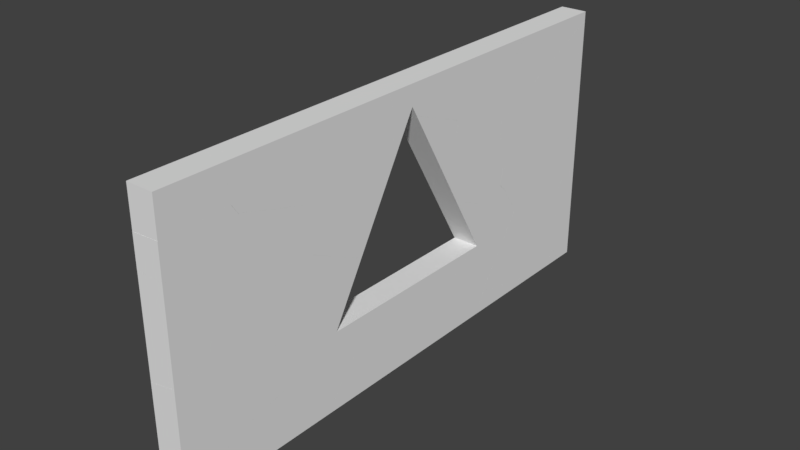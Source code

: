 # Source: TriangleWallFrameFructured_0_.blend  (saved by Blender 2.79.0; exported with 4.5.12 LTS)
import bpy
from mathutils import Matrix  # noqa: F401  (used for matrix-valued properties, if any)

bpy.ops.wm.read_factory_settings(use_empty=True)
scene = bpy.context.scene
scene.name = 'Scene'

# ---- collections
col_collection_1 = bpy.data.collections.new('Collection 1'); scene.collection.children.link(col_collection_1)

# ---- world
world_world = bpy.data.worlds.new('World'); scene.world = world_world
world_world.color = (0.05088, 0.05088, 0.05088)
world_world.use_sun_shadow = False
world_world.sun_shadow_jitter_overblur = 0.0
world_world.cycles.sampling_method = 'MANUAL'

# ---- meshes
me_cube_shard_064 = bpy.data.meshes.new('Cube_shard.064')
me_cube_shard_064.from_pydata([(0.1043, -0.1249, 0.03795), (0.07338, -0.1366, 0.05461), (-0.09565, -0.1741, 0.03296), (-0.09565, -0.1607, -0.1629), (0.1043, -0.1141, -0.1664), (0.1043, 0.05703, 0.1664), (-0.09565, 0.03554, -0.2075), (0.1043, 0.01965, -0.1968), (-0.09565, 0.03603, -0.2052), (0.09835, 0.1848, 0.2401), (0.1043, 0.1841, 0.2397), (-0.09565, 0.2069, 0.2529)], [], [(0, 1, 2, 3, 4), (1, 0, 5), (6, 7, 4, 3), (7, 6, 8, 9, 10), (9, 8, 11), (11, 2, 1, 5, 10, 9), (2, 11, 8, 6, 3), (10, 5, 0, 4, 7)])
_uv = me_cube_shard_064.uv_layers.new(name='UVMap')
_uv.uv.foreach_set('vector', [0.2101, 0.2375, 0.1777, 0.255, 0.001045, 0.2434, 0.001045, 0.01444, 0.2101, 7.185e-05, 0.594, 0.9688, 0.5572, 0.9688, 0.5572, 0.7623, 0.5543, 0.2056, 0.3502, 0.1873, 0.3502, 0.04741, 0.5543, 0.0002359, 0.001024, 0.6561, 0.2058, 0.6489, 0.2058, 0.6512, 0.00717, 1.116, 0.001024, 1.116, 0.00717, 1.116, 0.2058, 0.6512, 0.2058, 1.132, 0.0, 0.0, 0.0, 0.0, 0.0, 0.0, 0.0, 0.0, 0.0, 0.0, 0.0, 0.0, 0.0, 0.0, 0.0, 0.0, 0.0, 0.0, 0.0, 0.0, 0.0, 0.0, 0.0, 0.0, 0.0, 0.0, 0.0, 0.0, 0.0, 0.0, 0.0, 0.0])
me_cube_shard_064.use_remesh_preserve_volume = False
me_cube_shard_064.use_remesh_preserve_attributes = False
me_cube_shard_064.use_mirror_vertex_groups = False
me_cube_shard_064.update()
me_cube_shard_063 = bpy.data.meshes.new('Cube_shard.063')
me_cube_shard_063.from_pydata([(0.0901, 0.02123, -0.03774), (-0.03771, -0.04294, 0.05728), (-0.03771, -0.0589, 0.00852), (0.1101, 0.0338, -0.045), (-0.0002935, -0.006437, 0.05569), (-0.03771, -0.04193, 0.05799), (0.09882, 0.03481, -0.04558), (-0.03771, -0.002965, 0.05602), (-0.03771, -0.002808, 0.05676), (-0.03771, 0.04696, -0.0526)], [], [(0, 1, 2), (1, 0, 3, 4, 5), (6, 7, 8, 4, 3), (5, 4, 8), (7, 6, 9), (2, 9, 6, 3, 0), (9, 2, 1, 5, 8, 7)])
_uv = me_cube_shard_063.uv_layers.new(name='UVMap')
_uv.uv.foreach_set('vector', [0.643, 0.5777, 0.7949, 0.5139, 0.7949, 0.6136, 0.7949, 0.5139, 0.643, 0.5777, 0.6192, 0.572, 0.7505, 0.4844, 0.7949, 0.5126, 0.06602, 1.185, 0.2058, 1.297, 0.2058, 1.298, 0.1675, 1.296, 0.05443, 1.186, 0.2493, 0.6889, 0.2111, 0.6526, 0.2493, 0.6489, 0.2058, 1.297, 0.06602, 1.185, 0.2058, 1.181, 0.0, 0.0, 0.0, 0.0, 0.0, 0.0, 0.0, 0.0, 0.0, 0.0, 0.0, 0.0, 0.0, 0.0, 0.0, 0.0, 0.0, 0.0, 0.0, 0.0, 0.0, 0.0])
me_cube_shard_063.use_remesh_preserve_volume = False
me_cube_shard_063.use_remesh_preserve_attributes = False
me_cube_shard_063.use_mirror_vertex_groups = False
me_cube_shard_063.update()
me_cube_shard_029 = bpy.data.meshes.new('Cube_shard.029')
me_cube_shard_029.from_pydata([(0.1038, -0.1671, -0.2183), (-0.09616, -0.09364, -0.4025), (-0.09616, -0.07447, -0.4353), (0.1038, -0.04022, -0.4353), (0.1038, -0.3075, 0.1251), (-0.09616, -0.3191, 0.1491), (0.1038, -0.1392, 0.3686), (-0.09616, -0.2065, 0.3121), (0.1038, 0.08105, 0.5129), (-0.09616, 0.1521, 0.5469), (0.1038, 0.2305, -0.4353), (-0.09616, 0.3068, -0.4353)], [], [(0, 1, 2, 3), (4, 5, 1, 0), (5, 4, 6, 7), (8, 9, 7, 6), (9, 8, 10, 11), (10, 3, 2, 11), (3, 10, 8, 6, 4, 0), (11, 2, 1, 5, 7, 9)])
_uv = me_cube_shard_029.uv_layers.new(name='UVMap')
_uv.uv.foreach_set('vector', [0.1462, 0.1818, 0.0007274, 0.04066, 0.0007274, 0.01334, 0.1462, 0.0008958, 0.8552, 0.4489, 0.9991, 0.4298, 0.9991, 0.8586, 0.8552, 0.7159, 0.6707, 0.8952, 0.5259, 0.9047, 0.5259, 0.6916, 0.6707, 0.7526, 0.1448, 0.9689, 0.0007207, 1.025, 0.0007206, 0.7167, 0.1448, 0.7795, 0.5344, 1.408, 0.3805, 1.391, 0.3805, 0.7007, 0.5344, 0.6921, 0.0, 0.0, 0.0, 0.0, 0.0, 0.0, 0.0, 0.0, 0.0, 0.0, 0.0, 0.0, 0.0, 0.0, 0.0, 0.0, 0.0, 0.0, 0.0, 0.0, 0.0, 0.0, 0.0, 0.0, 0.0, 0.0, 0.0, 0.0, 0.0, 0.0, 0.0, 0.0])
me_cube_shard_029.use_remesh_preserve_volume = False
me_cube_shard_029.use_remesh_preserve_attributes = False
me_cube_shard_029.use_mirror_vertex_groups = False
me_cube_shard_029.update()
me_cube_shard_028 = bpy.data.meshes.new('Cube_shard.028')
me_cube_shard_028.from_pydata([(-0.1007, -0.2116, 0.01002), (0.09925, -0.2192, -0.01416), (0.09925, 0.1077, 0.4614), (-0.1007, 0.1077, 0.4777), (-0.1007, 0.1077, -0.4489), (0.09925, 0.1077, -0.4849)], [], [(0, 1, 2, 3), (1, 0, 4, 5), (5, 2, 1), (4, 3, 2, 5), (3, 4, 0)])
_uv = me_cube_shard_028.uv_layers.new(name='UVMap')
_uv.uv.foreach_set('vector', [0.1193, 0.3623, 0.0005933, 0.3762, 0.0005934, 0.03257, 0.1193, 0.02577, 0.5067, 0.499, 0.6259, 0.4913, 0.6259, 0.8101, 0.5067, 0.8246, 0.0, 0.0, 0.0, 0.0, 0.0, 0.0, 0.0, 0.0, 0.0, 0.0, 0.0, 0.0, 0.0, 0.0, 0.0, 0.0, 0.0, 0.0, 0.0, 0.0])
me_cube_shard_028.use_remesh_preserve_volume = False
me_cube_shard_028.use_remesh_preserve_attributes = False
me_cube_shard_028.use_mirror_vertex_groups = False
me_cube_shard_028.update()
me_cube_shard_027 = bpy.data.meshes.new('Cube_shard.027')
me_cube_shard_027.from_pydata([(0.09205, 0.1337, 0.06023), (-0.1079, 0.116, 0.07128), (-0.1079, 0.1126, 0.1247), (0.09205, 0.1321, 0.136), (0.09205, 0.05922, -0.1015), (-0.1079, 0.05659, -0.05778), (0.09205, -0.2313, -0.07381), (-0.1079, -0.1812, -0.04484)], [], [(0, 1, 2, 3), (1, 0, 4, 5), (5, 4, 6, 7), (2, 7, 6, 3), (7, 2, 1, 5), (3, 6, 4, 0)])
_uv = me_cube_shard_027.uv_layers.new(name='UVMap')
_uv.uv.foreach_set('vector', [0.6265, 0.4913, 0.7455, 0.4978, 0.7455, 0.5571, 0.6265, 0.5632, 0.4678, 0.6549, 0.4678, 0.7741, 0.3622, 0.7754, 0.3836, 0.656, 0.2406, 0.5196, 0.3615, 0.5093, 0.3615, 0.6705, 0.2406, 0.6503, 0.0, 0.0, 0.0, 0.0, 0.0, 0.0, 0.0, 0.0, 0.0, 0.0, 0.0, 0.0, 0.0, 0.0, 0.0, 0.0, 0.0, 0.0, 0.0, 0.0, 0.0, 0.0, 0.0, 0.0])
me_cube_shard_027.use_remesh_preserve_volume = False
me_cube_shard_027.use_remesh_preserve_attributes = False
me_cube_shard_027.use_mirror_vertex_groups = False
me_cube_shard_027.update()
me_cube_shard_026 = bpy.data.meshes.new('Cube_shard.026')
me_cube_shard_026.from_pydata([(-0.04971, -0.3697, 0.1235), (-0.09997, -0.1915, 0.1853), (-0.09997, -0.3257, 0.1366), (-0.05056, -0.3697, 0.1235), (0.1, -0.3638, 0.1341), (-0.09997, -0.1888, 0.1863), (-0.02433, -0.3697, 0.125), (0.1, -0.3647, 0.1338), (-0.09997, -0.3251, 0.1361), (0.09662, -0.3697, -0.024), (0.1, 0.147, 0.2111), (-0.09997, 0.1354, 0.2352), (-0.09997, -0.1177, 0.197), (0.1, -0.1305, 0.1693), (0.1, -0.3697, 0.132), (-0.09997, -0.3245, 0.1356), (0.1, -0.2513, -0.1254), (0.1, -0.2623, -0.1164), (0.1, -0.3697, -0.02742), (0.1, 0.2873, -0.1322), (-0.09997, 0.3608, -0.3165), (-0.09997, 0.2198, -0.3153), (0.1, -0.2486, -0.1277), (-0.09997, -0.1954, 0.02864)], [], [(0, 1, 2, 3), (4, 5, 1, 0, 6, 7), (8, 9, 3, 2), (10, 11, 12, 5, 4, 13), (7, 6, 14), (15, 16, 17, 18, 9, 8), (11, 10, 19, 20), (21, 22, 16, 15, 23), (22, 21, 20, 19), (18, 14, 6, 0, 3, 9), (17, 13, 4, 7, 14, 18), (13, 17, 16, 22, 19, 10), (12, 23, 15, 8, 2, 1, 5), (23, 12, 11, 20, 21)])
_uv = me_cube_shard_026.uv_layers.new(name='UVMap')
_uv.uv.foreach_set('vector', [0.0004781, 0.08904, 0.08564, 0.2214, 0.0004406, 0.1439, 9.813e-06, 0.08953, 0.08734, 0.004556, 0.08734, 0.223, 0.08564, 0.2214, 0.0004781, 0.08904, 0.01457, 0.07414, 0.08676, 0.004027, 0.5027, 0.02168, 0.3024, 0.07635, 0.4523, 0.0004674, 0.5027, 0.02098, 0.6256, 0.9496, 0.463, 0.9432, 0.463, 0.7367, 0.463, 0.6788, 0.6256, 0.5329, 0.6256, 0.7232, 0.08676, 0.004027, 0.01457, 0.07414, 0.08361, 0.001165, 0.5027, 0.0223, 0.2989, 0.202, 0.2989, 0.1906, 0.2989, 0.07811, 0.3024, 0.07635, 0.5027, 0.02168, 0.941, 0.9765, 0.7796, 0.955, 0.7796, 0.6558, 0.941, 0.4958, 0.5027, 0.5923, 0.2989, 0.2049, 0.2989, 0.202, 0.5027, 0.0223, 0.5027, 0.1575, 0.9989, 0.4931, 0.7799, 0.1141, 0.7799, 0.0003027, 0.9989, 0.06084, 0.0, 0.0, 0.0, 0.0, 0.0, 0.0, 0.0, 0.0, 0.0, 0.0, 0.0, 0.0, 0.0, 0.0, 0.0, 0.0, 0.0, 0.0, 0.0, 0.0, 0.0, 0.0, 0.0, 0.0, 0.0, 0.0, 0.0, 0.0, 0.0, 0.0, 0.0, 0.0, 0.0, 0.0, 0.0, 0.0, 0.0, 0.0, 0.0, 0.0, 0.0, 0.0, 0.0, 0.0, 0.0, 0.0, 0.0, 0.0, 0.0, 0.0, 0.0, 0.0, 0.0, 0.0, 0.0, 0.0, 0.0, 0.0, 0.0, 0.0])
me_cube_shard_026.use_remesh_preserve_volume = False
me_cube_shard_026.use_remesh_preserve_attributes = False
me_cube_shard_026.use_mirror_vertex_groups = False
me_cube_shard_026.update()
me_cube_shard_025 = bpy.data.meshes.new('Cube_shard.025')
me_cube_shard_025.from_pydata([(0.09725, -0.1936, -0.374), (-0.1027, -0.1674, -0.3573), (-0.1027, 0.1332, -0.3068), (0.09725, 0.1324, -0.3193), (0.09725, -0.1883, 0.3634), (-0.1027, -0.1624, 0.3467), (-0.1027, 0.2562, 0.13), (0.09725, 0.2681, 0.1628), (0.09725, -0.06762, 0.3994), (-0.1027, -0.08432, 0.37)], [], [(0, 1, 2, 3), (4, 5, 1, 0), (6, 7, 3, 2), (8, 9, 5, 4), (9, 8, 7, 6), (0, 3, 7, 8, 4), (5, 9, 6, 2, 1)])
_uv = me_cube_shard_025.uv_layers.new(name='UVMap')
_uv.uv.foreach_set('vector', [0.1639, 0.2714, 0.0008154, 0.2481, 0.0008154, 1.176e-05, 0.1639, 0.002364, 0.5377, 1.192, 0.3736, 1.179, 0.3736, 0.606, 0.5377, 0.5923, 0.3736, 0.02843, 0.5363, 0.0001415, 0.5363, 0.4077, 0.3736, 0.3978, 0.0008194, 0.6304, 0.1647, 0.6503, 0.1647, 0.7166, 0.0008194, 0.7329, 0.538, 0.5949, 0.703, 0.5922, 0.703, 0.9265, 0.538, 0.9339, 0.0, 0.0, 0.0, 0.0, 0.0, 0.0, 0.0, 0.0, 0.0, 0.0, 0.0, 0.0, 0.0, 0.0, 0.0, 0.0, 0.0, 0.0, 0.0, 0.0])
me_cube_shard_025.use_remesh_preserve_volume = False
me_cube_shard_025.use_remesh_preserve_attributes = False
me_cube_shard_025.use_mirror_vertex_groups = False
me_cube_shard_025.update()
me_cube_shard_024 = bpy.data.meshes.new('Cube_shard.024')
me_cube_shard_024.from_pydata([(-0.1007, -0.09747, -0.273), (0.09885, -0.231, -0.2428), (-0.1007, -0.231, -0.2167), (0.08787, -0.06607, -0.3109), (0.09934, -0.2187, -0.2481), (0.09934, -0.231, -0.2429), (-0.1007, -0.09664, -0.2734), (-0.1007, 0.3447, -0.1395), (-0.09278, 0.3447, -0.1418), (0.09934, -0.07495, -0.3087), (0.09934, 0.3447, -0.1977), (0.09934, 0.341, -0.1993), (0.09934, -0.05794, -0.3107), (0.09934, 0.0178, 0.3325), (-0.1007, 0.02542, 0.3567), (-0.1007, -0.231, 0.2761), (0.09934, -0.231, 0.2543), (0.09934, 0.3447, -0.1383), (-0.1007, 0.3447, -0.1023)], [], [(0, 1, 2), (3, 4, 5, 1, 0, 6), (3, 6, 7, 8), (4, 3, 9), (3, 8, 10, 11), (9, 3, 12), (12, 3, 11), (13, 14, 15, 16), (14, 13, 17, 18), (15, 2, 1, 5, 16), (2, 15, 14, 18, 7, 6, 0), (10, 17, 13, 16, 5, 4, 9, 12, 11), (7, 18, 17, 10, 8)])
_uv = me_cube_shard_024.uv_layers.new(name='UVMap')
_uv.uv.foreach_set('vector', [0.02697, 0.1616, 0.1417, 0.007924, 0.1417, 0.1674, 0.0, 0.009551, 0.1311, 0.006996, 0.1417, 0.007529, 0.1417, 0.007924, 0.02697, 0.1616, 0.02626, 0.1616, 0.1703, 0.5265, 0.3242, 0.5153, 0.3242, 0.9258, 0.3177, 0.9252, 0.1311, 0.006996, 0.0, 0.009551, 0.007629, 0.0007659, 0.1703, 0.5265, 0.3177, 0.9252, 0.1609, 0.91, 0.1609, 0.9071, 0.3221, 0.6868, 0.3332, 0.6835, 0.3332, 0.6946, 0.1609, 0.5326, 0.1703, 0.5265, 0.1609, 0.9071, 0.788, 0.7194, 0.6286, 0.7309, 0.6286, 0.5179, 0.788, 0.5127, 0.1603, 1.003, 0.0007974, 0.993, 0.0007974, 0.5576, 0.1603, 0.5769, 0.0, 0.0, 0.0, 0.0, 0.0, 0.0, 0.0, 0.0, 0.0, 0.0, 0.0, 0.0, 0.0, 0.0, 0.0, 0.0, 0.0, 0.0, 0.0, 0.0, 0.0, 0.0, 0.0, 0.0, 0.0, 0.0, 0.0, 0.0, 0.0, 0.0, 0.0, 0.0, 0.0, 0.0, 0.0, 0.0, 0.0, 0.0, 0.0, 0.0, 0.0, 0.0, 0.0, 0.0, 0.0, 0.0, 0.0, 0.0, 0.0, 0.0, 0.0, 0.0])
me_cube_shard_024.use_remesh_preserve_volume = False
me_cube_shard_024.use_remesh_preserve_attributes = False
me_cube_shard_024.use_mirror_vertex_groups = False
me_cube_shard_024.update()
me_cube_shard_023 = bpy.data.meshes.new('Cube_shard.023')
me_cube_shard_023.from_pydata([(-0.1042, -0.07654, -0.5254), (0.09583, -0.0474, -0.5234), (0.09583, -0.1401, -0.5115), (-0.1042, -0.1401, -0.5172), (-0.1042, 0.1909, -0.275), (0.09583, 0.2785, -0.2184), (-0.1042, 0.0003229, 0.5066), (0.09583, 0.1423, 0.3399), (0.09583, 0.2704, -0.1854), (-0.1042, 0.05533, 0.281), (-0.1042, -0.09173, 0.5999), (-0.1042, -0.1401, 0.649), (0.09583, -0.1401, 0.6263), (0.09583, -0.0721, 0.5573)], [], [(0, 1, 2, 3), (1, 0, 4, 5), (6, 7, 8, 5, 4, 9), (7, 6, 10, 11, 12, 13), (11, 3, 2, 12), (3, 11, 10, 9, 4, 0), (8, 13, 12, 2, 1, 5), (9, 10, 6), (13, 8, 7)])
_uv = me_cube_shard_023.uv_layers.new(name='UVMap')
_uv.uv.foreach_set('vector', [0.000736, 0.02119, 0.1479, 0.0001054, 0.1479, 0.06889, 0.000736, 0.06835, 0.7024, 0.01673, 0.8502, 8.322e-05, 0.8502, 0.2696, 0.7024, 0.3451, 1.016, 1.185, 0.8517, 1.041, 0.8517, 0.6431, 0.8517, 0.6181, 1.016, 0.5929, 1.016, 1.014, 0.1484, 1.155, 0.0007381, 0.9948, 0.0007381, 0.8983, 0.0007381, 0.8476, 0.1484, 0.8595, 0.1484, 0.9308, 0.0, 0.0, 0.0, 0.0, 0.0, 0.0, 0.0, 0.0, 0.0, 0.0, 0.0, 0.0, 0.0, 0.0, 0.0, 0.0, 0.0, 0.0, 0.0, 0.0, 0.0, 0.0, 0.0, 0.0, 0.0, 0.0, 0.0, 0.0, 0.0, 0.0, 0.0, 0.0, 0.0, 0.0, 0.0, 0.0, 0.0, 0.0, 0.0, 0.0, 0.0, 0.0, 0.0, 0.0])
me_cube_shard_023.use_remesh_preserve_volume = False
me_cube_shard_023.use_remesh_preserve_attributes = False
me_cube_shard_023.use_mirror_vertex_groups = False
me_cube_shard_023.update()
me_cube_shard_022 = bpy.data.meshes.new('Cube_shard.022')
me_cube_shard_022.from_pydata([(0.1017, -0.1195, -0.248), (-0.09832, -0.1292, -0.2794), (-0.09832, 0.07846, -0.2561), (-0.09832, 0.1357, -0.2497), (0.1017, 0.1357, -0.2194), (0.1017, 0.08197, -0.2254), (0.1017, -0.1358, 0.2445), (-0.09832, -0.1466, 0.2445), (0.1017, 0.1357, 0.2445), (-0.09832, 0.1357, 0.2445)], [], [(0, 1, 2, 3, 4, 5), (1, 0, 6, 7), (6, 8, 9, 7), (5, 8, 6, 0), (3, 9, 8, 4), (7, 9, 2, 1), (4, 8, 5), (2, 9, 3)])
_uv = me_cube_shard_022.uv_layers.new(name='UVMap')
_uv.uv.foreach_set('vector', [0.2118, 0.2686, 0.001054, 0.2823, 0.001054, 0.06455, 0.001053, 0.00458, 0.2118, 0.001066, 0.2118, 0.05736, 0.5799, 0.0001616, 0.7885, 0.03248, 0.7885, 0.5459, 0.5799, 0.5463, 0.0, 0.0, 0.0, 0.0, 0.0, 0.0, 0.0, 0.0, 0.0, 0.0, 0.0, 0.0, 0.0, 0.0, 0.0, 0.0, 0.0, 0.0, 0.0, 0.0, 0.0, 0.0, 0.0, 0.0, 0.0, 0.0, 0.0, 0.0, 0.0, 0.0, 0.0, 0.0, 0.0, 0.0, 0.0, 0.0, 0.0, 0.0, 0.0, 0.0, 0.0, 0.0, 0.0, 0.0])
me_cube_shard_022.use_remesh_preserve_volume = False
me_cube_shard_022.use_remesh_preserve_attributes = False
me_cube_shard_022.use_mirror_vertex_groups = False
me_cube_shard_022.update()
me_cube_shard_021 = bpy.data.meshes.new('Cube_shard.021')
me_cube_shard_021.from_pydata([(-0.1011, 0.04486, -0.4228), (0.09891, 0.03724, -0.447), (0.09891, -0.2115, -0.5252), (-0.1011, -0.2115, -0.5034), (-0.1011, 0.3641, 0.04485), (0.09891, 0.3641, 0.02858), (-0.1011, -0.148, 0.5186), (0.09891, -0.1188, 0.5205), (0.09891, 0.3641, 0.1079), (-0.1011, 0.3641, 0.07837), (-0.1011, -0.2115, 0.5267), (0.09891, -0.2115, 0.5324)], [], [(0, 1, 2, 3), (1, 0, 4, 5), (6, 7, 8, 9), (7, 6, 10, 11), (10, 3, 2, 11), (3, 10, 6, 9, 4, 0), (5, 8, 7, 11, 2, 1), (4, 9, 8, 5)])
_uv = me_cube_shard_021.uv_layers.new(name='UVMap')
_uv.uv.foreach_set('vector', [0.0005968, 4.31e-05, 0.1199, 0.008662, 0.1199, 0.1634, 0.0005968, 0.1596, 0.7602, 6.996e-05, 0.879, 0.01406, 0.879, 0.3511, 0.7602, 0.3442, 0.5057, 1.058, 0.3864, 1.046, 0.3864, 0.6387, 0.5057, 0.6283, 0.1194, 0.6842, 0.0005938, 0.6672, 0.0005938, 0.6292, 0.1194, 0.6287, 0.0, 0.0, 0.0, 0.0, 0.0, 0.0, 0.0, 0.0, 0.0, 0.0, 0.0, 0.0, 0.0, 0.0, 0.0, 0.0, 0.0, 0.0, 0.0, 0.0, 0.0, 0.0, 0.0, 0.0, 0.0, 0.0, 0.0, 0.0, 0.0, 0.0, 0.0, 0.0, 0.0, 0.0, 0.0, 0.0, 0.0, 0.0, 0.0, 0.0])
me_cube_shard_021.use_remesh_preserve_volume = False
me_cube_shard_021.use_remesh_preserve_attributes = False
me_cube_shard_021.use_mirror_vertex_groups = False
me_cube_shard_021.update()
me_cube_shard_020 = bpy.data.meshes.new('Cube_shard.020')
me_cube_shard_020.from_pydata([(0.1046, -0.2121, 0.01834), (-0.09541, -0.2533, -0.02267), (-0.09541, 0.04922, -0.3319), (-0.09541, 0.1385, -0.4232), (0.1046, 0.1385, -0.34), (0.1046, 0.03846, -0.2377), (0.1046, -0.1052, 0.2207), (-0.09541, -0.1138, 0.2415), (0.1046, -0.01587, 0.2378), (0.1046, 0.1385, 0.2672), (-0.09541, 0.1385, 0.2896), (-0.09541, -0.01837, 0.2597)], [], [(0, 1, 2, 3, 4, 5), (6, 7, 1, 0), (7, 6, 8, 9, 10, 11), (9, 4, 3, 10), (8, 5, 4, 9), (10, 3, 2, 11), (5, 8, 6, 0), (11, 2, 1, 7)])
_uv = me_cube_shard_020.uv_layers.new(name='UVMap')
_uv.uv.foreach_set('vector', [0.1809, 0.4863, 0.0009003, 0.4859, 0.0009003, 0.1119, 0.0009003, 0.001493, 0.1809, 0.05288, 0.1809, 0.1766, 0.8179, 0.2461, 0.6444, 0.2585, 0.6444, 0.00024, 0.8179, 0.04824, 0.0008697, 0.6177, 0.1748, 0.6217, 0.1748, 0.7003, 0.1748, 0.8361, 0.0008697, 0.8398, 0.0008697, 0.7017, 0.0, 0.0, 0.0, 0.0, 0.0, 0.0, 0.0, 0.0, 0.0, 0.0, 0.0, 0.0, 0.0, 0.0, 0.0, 0.0, 0.0, 0.0, 0.0, 0.0, 0.0, 0.0, 0.0, 0.0, 0.0, 0.0, 0.0, 0.0, 0.0, 0.0, 0.0, 0.0, 0.0, 0.0, 0.0, 0.0, 0.0, 0.0, 0.0, 0.0])
me_cube_shard_020.use_remesh_preserve_volume = False
me_cube_shard_020.use_remesh_preserve_attributes = False
me_cube_shard_020.use_mirror_vertex_groups = False
me_cube_shard_020.update()
me_cube_shard_019 = bpy.data.meshes.new('Cube_shard.019')
me_cube_shard_019.from_pydata([(0.09906, -0.09859, -0.3968), (-0.1009, -0.1072, -0.376), (-0.1009, -0.01179, -0.3578), (-0.1009, 0.1451, -0.3279), (0.09906, 0.1451, -0.3503), (0.09906, -0.009293, -0.3797), (0.09906, -0.2443, -0.2102), (-0.1009, -0.2284, -0.2209), (0.09906, -0.07985, 0.2264), (0.09306, -0.07917, 0.2268), (-0.1009, -0.2279, -0.2186), (-0.1009, -0.05705, 0.2395), (0.03559, -0.05806, 0.2988), (-0.1009, -0.09583, 0.4004), (-0.1009, -0.04591, 0.2918), (0.04691, -0.05907, 0.2994), (-0.06352, -0.0993, 0.4), (-0.1009, -0.09567, 0.4011), (0.09906, -0.0534, 0.4176), (0.09906, -0.04935, 0.2937), (0.09906, -0.06982, 0.3877), (0.09906, -0.05333, 0.4176), (-0.1009, -0.09537, 0.4012), (0.09906, -0.05213, 0.4181), (-0.1009, 0.1451, 0.4879), (-0.1009, 0.1451, 0.4879), (-0.1009, -0.06711, 0.4114), (0.09906, 0.1451, 0.4892), (0.09906, -0.006246, 0.2689), (-0.1009, -0.006246, 0.2689)], [], [(0, 1, 2, 3, 4, 5), (6, 7, 1, 0), (7, 6, 8, 9, 10), (10, 9, 11), (12, 13, 14), (15, 16, 17, 13, 12), (18, 16, 15, 19, 20), (21, 22, 17, 16, 18), (23, 24, 25, 26, 22, 21), (24, 23, 27), (27, 4, 3, 25, 24), (20, 28, 5, 4, 27, 23, 21, 18), (25, 3, 2, 29, 26), (19, 28, 20), (5, 28, 8, 6, 0), (11, 29, 2, 1, 7, 10), (26, 29, 14, 13, 17, 22), (14, 29, 28, 19, 15, 12), (28, 29, 11, 9, 8)])
_uv = me_cube_shard_019.uv_layers.new(name='UVMap')
_uv.uv.foreach_set('vector', [0.1729, 0.2166, 0.0008601, 0.2205, 0.0008602, 0.1375, 0.0008601, 0.0008884, 0.1729, 0.004474, 0.1729, 0.1389, 0.8258, 0.2025, 0.6548, 0.1869, 0.6548, 0.0186, 0.8258, 9.254e-05, 0.9991, 0.5437, 0.8275, 0.5377, 0.8275, 0.1527, 0.8326, 0.1523, 0.9991, 0.5418, 0.9991, 0.5418, 0.8326, 0.1523, 0.9991, 0.139, 0.882, 0.09409, 0.9991, 0.0006842, 0.9991, 0.09745, 0.8722, 0.09381, 0.967, 0.001586, 0.9991, 4.129e-05, 0.9991, 0.0006842, 0.882, 0.09409, 0.1416, 0.9243, 0.0, 0.8922, 0.0962, 0.8015, 0.1416, 0.8013, 0.1416, 0.8951, 0.6794, 0.7809, 0.5084, 0.7423, 0.5084, 0.742, 0.5404, 0.7388, 0.6794, 0.7808, 0.6794, 0.782, 0.5084, 0.9609, 0.5084, 0.9609, 0.5084, 0.768, 0.5084, 0.7423, 0.6794, 0.7809, 0.5084, 0.9609, 0.6794, 0.782, 0.6794, 0.9612, 0.0, 0.0, 0.0, 0.0, 0.0, 0.0, 0.0, 0.0, 0.0, 0.0, 0.0, 0.0, 0.0, 0.0, 0.0, 0.0, 0.0, 0.0, 0.0, 0.0, 0.0, 0.0, 0.0, 0.0, 0.0, 0.0, 0.0, 0.0, 0.0, 0.0, 0.0, 0.0, 0.0, 0.0, 0.0, 0.0, 0.0, 0.0, 0.0, 0.0, 0.0, 0.0, 0.0, 0.0, 0.0, 0.0, 0.0, 0.0, 0.0, 0.0, 0.0, 0.0, 0.0, 0.0, 0.0, 0.0, 0.0, 0.0, 0.0, 0.0, 0.0, 0.0, 0.0, 0.0, 0.0, 0.0, 0.0, 0.0, 0.0, 0.0, 0.0, 0.0, 0.0, 0.0, 0.0, 0.0, 0.0, 0.0, 0.0, 0.0, 0.0, 0.0, 0.0, 0.0, 0.0, 0.0, 0.0, 0.0, 0.0, 0.0, 0.0, 0.0, 0.0, 0.0, 0.0, 0.0, 0.0, 0.0])
me_cube_shard_019.use_remesh_preserve_volume = False
me_cube_shard_019.use_remesh_preserve_attributes = False
me_cube_shard_019.use_mirror_vertex_groups = False
me_cube_shard_019.update()
me_cube_shard_018 = bpy.data.meshes.new('Cube_shard.018')
me_cube_shard_018.from_pydata([(-0.03528, -0.086, -0.4163), (-0.08553, 0.0922, -0.3545), (-0.08553, 0.09487, -0.3536), (0.1145, -0.08012, -0.4058), (0.1145, -0.08104, -0.4061), (-0.009895, -0.086, -0.4149), (-0.03612, -0.086, -0.4164), (-0.08553, -0.04208, -0.4033), (-0.08553, 0.1937, 0.09403), (0.103, 0.0789, 0.2717), (0.1145, 0.07002, 0.2739), (0.1145, -0.086, -0.4079), (-0.08553, -0.086, -0.4163), (-0.08553, 0.04834, 0.3092), (0.1145, -0.07369, 0.3346), (-0.08553, 0.04751, 0.3096), (0.114, -0.086, 0.3398), (0.1145, -0.086, 0.3397), (-0.08553, -0.086, 0.3659)], [], [(0, 1, 2, 3, 4, 5), (6, 7, 1, 0), (3, 2, 8, 9, 10), (5, 4, 11), (7, 6, 12), (13, 9, 8), (10, 9, 14), (15, 16, 17, 14, 9, 13), (16, 15, 18), (18, 12, 6, 0, 5, 11, 17, 16), (12, 18, 15, 13, 8, 2, 1, 7), (17, 11, 4, 3, 10, 14)])
_uv = me_cube_shard_018.uv_layers.new(name='UVMap')
_uv.uv.foreach_set('vector', [0.0005891, 0.1664, 0.1055, 0.003246, 0.1076, 0.001346, 0.1076, 0.2705, 0.1069, 0.2711, 0.01795, 0.1847, 1.209e-05, 0.1658, 0.0005429, 0.0988, 0.1055, 0.003246, 0.0005891, 0.1664, 0.9927, 0.6917, 0.7384, 0.6036, 0.7384, 0.1481, 0.9781, 0.0002986, 0.9927, 2.395e-05, 0.01795, 0.1847, 0.1069, 0.2711, 0.103, 0.2746, 0.3144, 0.001355, 0.3144, 0.06833, 0.281, 0.03232, 0.531, 0.6932, 0.531, 0.8866, 0.2809, 0.7571, 0.7467, 0.9535, 0.7371, 0.9425, 0.9015, 0.9457, 0.7709, 0.7518, 0.9147, 0.9445, 0.9147, 0.945, 0.9015, 0.9457, 0.7371, 0.9425, 0.7701, 0.7519, 0.9147, 0.9445, 0.7709, 0.7518, 0.9147, 0.7446, 0.0, 0.0, 0.0, 0.0, 0.0, 0.0, 0.0, 0.0, 0.0, 0.0, 0.0, 0.0, 0.0, 0.0, 0.0, 0.0, 0.0, 0.0, 0.0, 0.0, 0.0, 0.0, 0.0, 0.0, 0.0, 0.0, 0.0, 0.0, 0.0, 0.0, 0.0, 0.0, 0.0, 0.0, 0.0, 0.0, 0.0, 0.0, 0.0, 0.0, 0.0, 0.0, 0.0, 0.0])
me_cube_shard_018.use_remesh_preserve_volume = False
me_cube_shard_018.use_remesh_preserve_attributes = False
me_cube_shard_018.use_mirror_vertex_groups = False
me_cube_shard_018.update()
me_cube_shard_017 = bpy.data.meshes.new('Cube_shard.017')
me_cube_shard_017.from_pydata([(0.1008, -0.3459, -0.2519), (-0.0992, -0.3323, -0.2792), (-0.0992, -0.2612, -0.301), (0.1008, -0.2481, -0.2819), (0.1008, -0.403, -0.002426), (-0.0992, -0.4057, 0.04134), (-0.0992, 0.149, -0.2373), (0.1008, 0.1277, -0.2235), (0.1008, -0.3285, 0.1594), (-0.0992, -0.3462, 0.1704), (-0.0992, 0.2976, -0.1726), (0.1008, 0.3388, -0.1316), (0.1008, 0.1662, 0.2877), (-0.0992, 0.1196, 0.2913), (-0.0992, 0.4371, 0.09151), (0.1008, 0.4457, 0.07078), (0.1008, 0.3, 0.2573), (-0.0992, 0.3159, 0.2467)], [], [(0, 1, 2, 3), (1, 0, 4, 5), (6, 7, 3, 2), (8, 9, 5, 4), (7, 6, 10, 11), (9, 8, 12, 13), (11, 10, 14, 15), (16, 17, 13, 12), (17, 16, 15, 14), (0, 3, 7, 11, 15, 16, 12, 8, 4), (6, 2, 1, 5, 9, 13, 17, 14, 10)])
_uv = me_cube_shard_017.uv_layers.new(name='UVMap')
_uv.uv.foreach_set('vector', [0.1535, 0.07767, 0.0007636, 0.0617, 0.0007636, 0.005244, 0.1535, 2.609e-05, 0.4602, 0.8957, 0.3084, 0.8732, 0.3084, 0.6789, 0.4602, 0.6461, 0.0007617, 0.3962, 0.1531, 0.4106, 0.1531, 0.6993, 0.0007617, 0.7113, 0.7672, 0.6456, 0.7672, 0.7982, 0.6594, 0.7968, 0.6321, 0.6439, 0.6144, 0.798, 0.4618, 0.7874, 0.4618, 0.6644, 0.6144, 0.6233, 0.3067, 1.11, 0.1545, 1.099, 0.1545, 0.7115, 0.3067, 0.7451, 0.3069, 0.5807, 0.1545, 0.6229, 0.1545, 0.3962, 0.3069, 0.407, 0.3075, 0.8126, 0.4594, 0.799, 0.4594, 0.9518, 0.3075, 0.9167, 0.4602, 0.5621, 0.3084, 0.5759, 0.3084, 0.3962, 0.4602, 0.4126, 0.0, 0.0, 0.0, 0.0, 0.0, 0.0, 0.0, 0.0, 0.0, 0.0, 0.0, 0.0, 0.0, 0.0, 0.0, 0.0, 0.0, 0.0, 0.0, 0.0, 0.0, 0.0, 0.0, 0.0, 0.0, 0.0, 0.0, 0.0, 0.0, 0.0, 0.0, 0.0, 0.0, 0.0, 0.0, 0.0])
me_cube_shard_017.use_remesh_preserve_volume = False
me_cube_shard_017.use_remesh_preserve_attributes = False
me_cube_shard_017.use_mirror_vertex_groups = False
me_cube_shard_017.update()
me_cube_shard_016 = bpy.data.meshes.new('Cube_shard.016')
me_cube_shard_016.from_pydata([(0.06747, -0.152, -0.1722), (0.1321, -0.03509, 0.04603), (0.1321, -0.05683, 0.03326), (0.1321, -0.152, -0.02265), (0.06709, -0.152, -0.1731), (-0.0679, 0.3796, -0.1731), (-0.0679, 0.3798, -0.173), (0.1321, -0.03123, 0.0483), (-0.0679, 0.4375, -0.1391), (0.1321, -0.03094, 0.04847), (-0.0679, 0.02228, 0.2048), (-0.0679, -0.1068, 0.3117), (0.1321, -0.03365, 0.05071), (-0.0679, -0.1074, 0.3122), (0.1287, -0.152, 0.1522), (0.1321, -0.152, 0.1487), (0.1321, -0.0446, 0.05978), (-0.0679, -0.1081, 0.3128), (-0.01848, -0.152, 0.2996), (-0.0679, -0.152, 0.2997), (-0.0679, -0.152, -0.1731)], [], [(0, 1, 2, 3), (1, 0, 4, 5, 6, 7), (7, 6, 8, 9), (9, 8, 10, 11, 12), (13, 14, 15, 16, 12, 11), (17, 18, 14, 13), (18, 17, 19), (4, 20, 5), (19, 20, 4, 0, 3, 15, 14, 18), (5, 20, 10, 8, 6), (20, 19, 17, 13, 11, 10), (2, 16, 15, 3), (16, 2, 1, 7, 9, 12)])
_uv = me_cube_shard_016.uv_layers.new(name='UVMap')
_uv.uv.foreach_set('vector', [0.244, 0.01739, 0.003718, 0.1163, 0.01778, 0.09491, 0.07935, 0.001235, 0.003718, 0.1163, 0.244, 0.01739, 0.245, 0.01749, 0.245, 0.5746, 0.2449, 0.5748, 0.001218, 0.1201, 0.001218, 0.1201, 0.2449, 0.5748, 0.2076, 0.6315, 0.001033, 0.1204, 0.7552, 0.4903, 1.012, 0.002439, 1.012, 0.55, 1.012, 0.7203, 0.7552, 0.4939, 1.012, 0.721, 0.7596, 0.6522, 0.7552, 0.65, 0.7552, 0.5084, 0.7552, 0.4939, 1.012, 0.7203, 1.012, 0.7219, 0.9484, 0.7478, 0.7596, 0.6522, 1.012, 0.721, 0.7895, 0.6356, 0.7895, 0.7041, 0.7554, 0.6724, 0.0, 0.0, 0.0, 0.0, 0.0, 0.0, 0.0, 0.0, 0.0, 0.0, 0.0, 0.0, 0.0, 0.0, 0.0, 0.0, 0.0, 0.0, 0.0, 0.0, 0.0, 0.0, 0.0, 0.0, 0.0, 0.0, 0.0, 0.0, 0.0, 0.0, 0.0, 0.0, 0.0, 0.0, 0.0, 0.0, 0.0, 0.0, 0.0, 0.0, 0.0, 0.0, 0.0, 0.0, 0.0, 0.0, 0.0, 0.0, 0.0, 0.0, 0.0, 0.0, 0.0, 0.0, 0.0, 0.0, 0.0, 0.0, 0.0, 0.0, 0.0, 0.0, 0.0, 0.0])
me_cube_shard_016.use_remesh_preserve_volume = False
me_cube_shard_016.use_remesh_preserve_attributes = False
me_cube_shard_016.use_mirror_vertex_groups = False
me_cube_shard_016.update()
me_cube_shard_015 = bpy.data.meshes.new('Cube_shard.015')
me_cube_shard_015.from_pydata([(0.09906, -0.138, 0.3053), (-0.1009, -0.1499, 0.2725), (-0.1009, -0.2728, -0.1643), (0.09906, -0.2737, -0.1768), (0.09906, -0.07145, 0.349), (-0.1009, -0.08119, 0.3176), (-0.1009, 0.04944, -0.3336), (-0.1009, 0.1837, -0.4041), (0.09906, 0.1837, -0.417), (0.09906, 0.04805, -0.3458), (0.09906, 0.13, 0.3716), (0.09906, 0.1837, 0.3776), (-0.1009, 0.1837, 0.3473), (-0.1009, 0.1265, 0.3409)], [], [(0, 1, 2, 3), (4, 5, 1, 0), (3, 2, 6, 7, 8, 9), (5, 4, 10, 11, 12, 13), (11, 8, 7, 12), (10, 9, 8, 11), (12, 7, 6, 13), (9, 10, 4, 0, 3), (13, 6, 2, 1, 5)])
_uv = me_cube_shard_015.uv_layers.new(name='UVMap')
_uv.uv.foreach_set('vector', [0.1577, 0.3929, 0.0007846, 0.3657, 0.0007846, 0.009625, 0.1577, 4.789e-05, 0.06394, 0.6248, 0.06394, 0.7838, 9.997e-06, 0.7919, 0.002009, 0.6326, 0.5175, 0.4062, 0.3604, 0.4102, 0.3604, 0.1246, 0.3604, 0.005611, 0.5175, 0.0009097, 0.5175, 0.1211, 0.161, 0.6241, 0.3197, 0.6344, 0.3197, 0.7934, 0.3197, 0.8358, 0.161, 0.8332, 0.161, 0.788, 0.0, 0.0, 0.0, 0.0, 0.0, 0.0, 0.0, 0.0, 0.0, 0.0, 0.0, 0.0, 0.0, 0.0, 0.0, 0.0, 0.0, 0.0, 0.0, 0.0, 0.0, 0.0, 0.0, 0.0, 0.0, 0.0, 0.0, 0.0, 0.0, 0.0, 0.0, 0.0, 0.0, 0.0, 0.0, 0.0, 0.0, 0.0, 0.0, 0.0, 0.0, 0.0, 0.0, 0.0])
me_cube_shard_015.use_remesh_preserve_volume = False
me_cube_shard_015.use_remesh_preserve_attributes = False
me_cube_shard_015.use_mirror_vertex_groups = False
me_cube_shard_015.update()
me_cube_shard_014 = bpy.data.meshes.new('Cube_shard.014')
me_cube_shard_014.from_pydata([(0.09528, -0.3407, 0.5707), (-0.1047, -0.2697, 0.6047), (-0.1047, -0.1149, -0.3774), (0.09528, -0.1913, -0.3774), (0.09528, -0.2812, 0.6343), (-0.1047, -0.2676, 0.607), (0.09528, -0.1834, 0.6043), (-0.1047, -0.1965, 0.5852), (0.09528, 0.4829, -0.3774), (-0.1047, 0.4568, -0.3774)], [], [(0, 1, 2, 3), (1, 0, 4, 5), (5, 4, 6, 7), (7, 6, 8, 9), (8, 3, 2, 9), (3, 8, 6, 4, 0), (9, 2, 1, 5, 7)])
_uv = me_cube_shard_014.uv_layers.new(name='UVMap')
_uv.uv.foreach_set('vector', [0.0006467, 0.01372, 0.13, 6.825e-05, 0.13, 0.6017, 0.0006466, 0.5945, 0.3386, 0.7842, 0.4609, 0.7398, 0.4609, 0.7924, 0.3386, 0.786, 0.8784, 0.01279, 1.0, 6.365e-05, 1.0, 0.06196, 0.8784, 0.0578, 0.7478, 0.005165, 0.8695, 2.57e-05, 0.8695, 0.7179, 0.7478, 0.709, 0.0, 0.0, 0.0, 0.0, 0.0, 0.0, 0.0, 0.0, 0.0, 0.0, 0.0, 0.0, 0.0, 0.0, 0.0, 0.0, 0.0, 0.0, 0.0, 0.0, 0.0, 0.0, 0.0, 0.0, 0.0, 0.0, 0.0, 0.0])
me_cube_shard_014.use_remesh_preserve_volume = False
me_cube_shard_014.use_remesh_preserve_attributes = False
me_cube_shard_014.use_mirror_vertex_groups = False
me_cube_shard_014.update()
me_cube_shard_013 = bpy.data.meshes.new('Cube_shard.013')
me_cube_shard_013.from_pydata([(0.1106, -0.1807, 0.2668), (-0.08937, -0.3227, 0.4335), (-0.08937, -0.2677, 0.2079), (-0.08937, -0.1321, -0.3481), (0.1106, -0.04454, -0.2915), (0.1106, -0.05258, -0.2585), (0.1106, 0.2701, -0.008626), (-0.08937, 0.2733, 0.0693), (-0.08937, 0.2784, -0.1125), (0.1106, 0.2729, -0.1093), (0.1106, -0.03887, -0.2882), (-0.08937, -0.03654, -0.2933)], [], [(0, 1, 2, 3, 4, 5), (1, 0, 6, 7), (8, 9, 10, 4, 3, 11), (9, 8, 7, 6), (10, 5, 4), (5, 10, 9, 6, 0), (2, 11, 3), (11, 2, 1, 7, 8)])
_uv = me_cube_shard_013.uv_layers.new(name='UVMap')
_uv.uv.foreach_set('vector', [0.0008548, 0.1507, 0.1718, 0.0007497, 0.1718, 0.1788, 0.1718, 0.6177, 0.0008548, 0.5914, 0.0008548, 0.5654, 0.8372, 0.0007978, 0.9992, 0.1603, 0.9992, 0.5655, 0.8372, 0.5364, 0.3791, 1.177e-05, 0.5325, 0.002366, 0.5325, 0.2781, 0.5325, 0.2831, 0.3791, 0.3629, 0.3791, 0.2784, 0.5325, 0.577, 0.3791, 0.5796, 0.3791, 0.4401, 0.5325, 0.4998, 0.0, 0.0, 0.0, 0.0, 0.0, 0.0, 0.0, 0.0, 0.0, 0.0, 0.0, 0.0, 0.0, 0.0, 0.0, 0.0, 0.0, 0.0, 0.0, 0.0, 0.0, 0.0, 0.0, 0.0, 0.0, 0.0, 0.0, 0.0, 0.0, 0.0, 0.0, 0.0])
me_cube_shard_013.use_remesh_preserve_volume = False
me_cube_shard_013.use_remesh_preserve_attributes = False
me_cube_shard_013.use_mirror_vertex_groups = False
me_cube_shard_013.update()
me_cube_shard_012 = bpy.data.meshes.new('Cube_shard.012')
me_cube_shard_012.from_pydata([(-0.1035, -0.3775, 0.02244), (0.09653, -0.2355, -0.1442), (0.09653, -0.45, 0.0732), (0.09653, -0.518, 0.1422), (-0.1035, -0.518, 0.1648), (-0.1035, -0.4696, 0.1158), (-0.1035, 0.2184, -0.3417), (0.09653, 0.2153, -0.4197), (-0.1035, 0.3718, -0.0393), (0.09653, 0.4084, -0.03876), (-0.1035, 0.2754, 0.2207), (0.09653, 0.3122, 0.2207), (-0.1035, -0.518, 0.2207), (0.09653, -0.518, 0.2207)], [], [(0, 1, 2, 3, 4, 5), (6, 7, 1, 0), (8, 9, 7, 6), (9, 8, 10, 11), (10, 12, 13, 11), (12, 10, 8, 6, 0, 5), (3, 13, 12, 4), (13, 2, 1, 7, 9, 11), (4, 12, 5), (2, 13, 3)])
_uv = me_cube_shard_012.uv_layers.new(name='UVMap')
_uv.uv.foreach_set('vector', [0.1324, 0.1323, 0.0006585, 0.2756, 0.0006585, 0.07517, 0.0006586, 0.01158, 0.1324, 0.0009878, 0.1324, 0.04623, 0.5263, 0.6308, 0.665, 0.6059, 0.665, 0.9527, 0.5263, 1.089, 0.000665, 0.6422, 0.1337, 0.631, 0.1337, 0.9114, 0.0006651, 0.8648, 0.8606, 4.015e-05, 0.9938, 0.00807, 0.9938, 0.1901, 0.8606, 0.1817, 0.0, 0.0, 0.0, 0.0, 0.0, 0.0, 0.0, 0.0, 0.0, 0.0, 0.0, 0.0, 0.0, 0.0, 0.0, 0.0, 0.0, 0.0, 0.0, 0.0, 0.0, 0.0, 0.0, 0.0, 0.0, 0.0, 0.0, 0.0, 0.0, 0.0, 0.0, 0.0, 0.0, 0.0, 0.0, 0.0, 0.0, 0.0, 0.0, 0.0, 0.0, 0.0, 0.0, 0.0, 0.0, 0.0, 0.0, 0.0, 0.0, 0.0, 0.0, 0.0])
me_cube_shard_012.use_remesh_preserve_volume = False
me_cube_shard_012.use_remesh_preserve_attributes = False
me_cube_shard_012.use_mirror_vertex_groups = False
me_cube_shard_012.update()
me_cube_shard_011 = bpy.data.meshes.new('Cube_shard.011')
me_cube_shard_011.from_pydata([(-0.09926, -0.01133, 0.4251), (0.1007, -0.01217, 0.4126), (0.1007, 0.3096, 0.2436), (0.1007, 0.4452, 0.1724), (-0.09926, 0.4452, 0.1853), (-0.09926, 0.311, 0.2558), (-0.09926, -0.312, 0.3746), (0.1007, -0.3381, 0.3579), (-0.09926, -0.3623, 0.3501), (0.1007, -0.3597, 0.3474), (-0.09926, -0.56, -0.07607), (0.1007, -0.5567, -0.07797), (0.1007, 0.248, -0.4198), (-0.09925, 0.4452, -0.35), (0.1007, 0.4452, -0.3487), (0.1007, 0.2468, -0.4202), (-0.09926, 0.2047, -0.4367), (-0.09926, 0.233, -0.4265), (-0.09926, 0.4452, -0.35), (0.1007, 0.2467, -0.4203), (-0.06185, 0.2008, -0.4378), (-0.09926, 0.2044, -0.4368), (-0.09926, 0.1653, -0.4355), (0.1007, 0.2466, -0.4202), (-0.09926, 0.1648, -0.4354), (0.0002927, -0.1777, -0.2968), (-0.09926, 0.1606, -0.4343), (0.1007, 0.2341, -0.4171), (0.1007, -0.2393, -0.2612), (-0.09926, -0.1166, -0.332)], [], [(0, 1, 2, 3, 4, 5), (6, 7, 1, 0), (7, 6, 8, 9), (9, 8, 10, 11), (12, 13, 14), (13, 12, 15, 16, 17, 18), (19, 20, 21, 16, 15), (22, 20, 19, 23, 24), (21, 20, 22), (25, 26, 24, 23, 27, 28), (26, 25, 29), (3, 14, 13, 18, 4), (2, 27, 23, 19, 15, 12, 14, 3), (4, 18, 17, 5), (11, 28, 27, 2, 1, 7, 9), (5, 17, 16, 21, 22, 24, 26, 29, 10, 8, 6, 0), (10, 29, 25, 28, 11)])
_uv = me_cube_shard_011.uv_layers.new(name='UVMap')
_uv.uv.foreach_set('vector', [0.0005761, 1.45e-05, 0.1158, 0.002915, 0.1158, 0.2119, 0.1158, 0.3001, 0.0005761, 0.2966, 0.0005761, 0.2094, 0.1158, 0.7791, 0.0005762, 0.7955, 0.0005762, 0.6054, 0.1158, 0.6038, 0.3482, 0.6182, 0.2332, 0.636, 0.2332, 0.6038, 0.3482, 0.6044, 0.117, 0.6046, 0.232, 0.6038, 0.232, 0.8974, 0.117, 0.8977, 0.5703, 0.7198, 0.4553, 0.5994, 0.5703, 0.5992, 0.4553, 0.5994, 0.5703, 0.7198, 0.5703, 0.7205, 0.4553, 0.7465, 0.4553, 0.7292, 0.4553, 0.5994, 0.5703, 0.7206, 0.4768, 0.7488, 0.4553, 0.7467, 0.4553, 0.7465, 0.5703, 0.7205, 0.6877, 0.6419, 0.7095, 0.6218, 0.8045, 0.5987, 0.8045, 0.5988, 0.6877, 0.6422, 0.3703, 0.6268, 0.3488, 0.6248, 0.3703, 0.6043, 0.7458, 0.8684, 0.6877, 0.6447, 0.6877, 0.6422, 0.8045, 0.5988, 0.8045, 0.6062, 0.8045, 0.9042, 0.6877, 0.6447, 0.7458, 0.8684, 0.6877, 0.8329, 0.0, 0.0, 0.0, 0.0, 0.0, 0.0, 0.0, 0.0, 0.0, 0.0, 0.0, 0.0, 0.0, 0.0, 0.0, 0.0, 0.0, 0.0, 0.0, 0.0, 0.0, 0.0, 0.0, 0.0, 0.0, 0.0, 0.0, 0.0, 0.0, 0.0, 0.0, 0.0, 0.0, 0.0, 0.0, 0.0, 0.0, 0.0, 0.0, 0.0, 0.0, 0.0, 0.0, 0.0, 0.0, 0.0, 0.0, 0.0, 0.0, 0.0, 0.0, 0.0, 0.0, 0.0, 0.0, 0.0, 0.0, 0.0, 0.0, 0.0, 0.0, 0.0, 0.0, 0.0, 0.0, 0.0, 0.0, 0.0, 0.0, 0.0, 0.0, 0.0, 0.0, 0.0, 0.0, 0.0, 0.0, 0.0, 0.0, 0.0, 0.0, 0.0])
me_cube_shard_011.use_remesh_preserve_volume = False
me_cube_shard_011.use_remesh_preserve_attributes = False
me_cube_shard_011.use_mirror_vertex_groups = False
me_cube_shard_011.update()
me_cube_shard_010 = bpy.data.meshes.new('Cube_shard.010')
me_cube_shard_010.from_pydata([(-0.09855, 0.1767, -0.1865), (0.1014, 0.1934, -0.1571), (0.1014, 0.07278, -0.1931), (-0.09855, 0.09868, -0.2098), (-0.09855, 0.3431, 0.1426), (0.1014, 0.3449, 0.1426), (0.1014, -0.2227, -0.1169), (-0.09855, -0.2594, -0.1174), (0.1014, -0.3189, 0.1426), (-0.09855, -0.3557, 0.1426)], [], [(0, 1, 2, 3), (1, 0, 4, 5), (6, 7, 3, 2), (7, 6, 8, 9), (4, 9, 8, 5), (9, 4, 0, 3, 7), (5, 8, 6, 2, 1)])
_uv = me_cube_shard_010.uv_layers.new(name='UVMap')
_uv.uv.foreach_set('vector', [0.1847, 0.09276, 0.0009191, 0.115, 0.0009191, 9.151e-05, 0.1847, 0.01839, 0.000913, 0.6698, 0.1835, 0.639, 0.1835, 0.9756, 0.0009129, 0.9764, 0.8136, 0.3054, 0.6308, 0.3377, 0.6308, 0.0001335, 0.8136, 0.02682, 0.5089, 0.8608, 0.3236, 0.872, 0.3236, 0.6193, 0.5089, 0.6077, 0.0, 0.0, 0.0, 0.0, 0.0, 0.0, 0.0, 0.0, 0.0, 0.0, 0.0, 0.0, 0.0, 0.0, 0.0, 0.0, 0.0, 0.0, 0.0, 0.0, 0.0, 0.0, 0.0, 0.0, 0.0, 0.0, 0.0, 0.0])
me_cube_shard_010.use_remesh_preserve_volume = False
me_cube_shard_010.use_remesh_preserve_attributes = False
me_cube_shard_010.use_mirror_vertex_groups = False
me_cube_shard_010.update()
me_cube_shard_009 = bpy.data.meshes.new('Cube_shard.009')
me_cube_shard_009.from_pydata([(-0.02323, -0.04717, -0.02138), (0.007742, -0.03546, -0.03803), (0.007742, -0.0638, -0.03098), (0.007742, 0.1464, 0.09039)], [], [(0, 1, 2), (1, 0, 3), (2, 3, 0), (3, 2, 1)])
_uv = me_cube_shard_009.uv_layers.new(name='UVMap')
_uv.uv.foreach_set('vector', [0.02694, 0.3754, 0.0008427, 0.3864, 0.0008427, 0.3656, 0.7873, 1.031e-06, 0.8157, 3.297e-05, 0.7873, 0.1588, 0.0, 0.0, 0.0, 0.0, 0.0, 0.0, 0.0, 0.0, 0.0, 0.0, 0.0, 0.0])
me_cube_shard_009.use_remesh_preserve_volume = False
me_cube_shard_009.use_remesh_preserve_attributes = False
me_cube_shard_009.use_mirror_vertex_groups = False
me_cube_shard_009.update()
me_cube_shard_008 = bpy.data.meshes.new('Cube_shard.008')
me_cube_shard_008.from_pydata([(-0.1197, 0.08015, -0.02023), (0.008142, 0.1443, -0.1153), (-0.1197, 0.06419, -0.06899), (-0.1197, 0.08115, -0.01952), (-0.08225, 0.1167, -0.02182), (0.02819, 0.1569, -0.1225), (0.08033, 0.1626, -0.00425), (-0.1197, 0.08061, -0.01938), (0.08033, 0.1624, -0.004218), (0.08033, 0.1461, -0.03418), (0.08033, 0.1666, -0.1281), (-0.1197, 0.07646, -0.01832), (-0.02011, -0.2618, 0.1192), (0.08033, -0.3235, 0.1548), (0.08033, 0.1499, -0.001034), (-0.1197, -0.2008, 0.08398)], [], [(0, 1, 2), (3, 4, 5, 1, 0), (6, 4, 3, 7, 8), (4, 6, 9, 10, 5), (11, 12, 13, 14, 8, 7), (12, 11, 15), (13, 10, 9, 14), (15, 2, 1, 5, 10, 13, 12), (14, 9, 6, 8), (2, 15, 11, 7, 3, 0)])
_uv = me_cube_shard_008.uv_layers.new(name='UVMap')
_uv.uv.foreach_set('vector', [0.9702, 0.35, 0.8533, 0.3009, 0.9702, 0.2732, 0.9702, 0.3509, 0.936, 0.3726, 0.835, 0.3052, 0.8533, 0.3009, 0.9702, 0.35, 0.7856, 1.372, 0.6561, 1.34, 0.6263, 1.313, 0.6263, 1.312, 0.7856, 1.372, 0.4688, 0.8509, 0.3582, 0.7766, 0.3777, 0.7582, 0.4403, 0.6991, 0.4688, 0.7295, 0.6263, 1.309, 0.7056, 1.004, 0.7856, 0.9549, 0.7856, 1.361, 0.7856, 1.372, 0.6263, 1.312, 0.7056, 1.004, 0.6263, 1.309, 0.6263, 1.052, 0.0, 0.0, 0.0, 0.0, 0.0, 0.0, 0.0, 0.0, 0.0, 0.0, 0.0, 0.0, 0.0, 0.0, 0.0, 0.0, 0.0, 0.0, 0.0, 0.0, 0.0, 0.0, 0.0, 0.0, 0.0, 0.0, 0.0, 0.0, 0.0, 0.0, 0.0, 0.0, 0.0, 0.0, 0.0, 0.0, 0.0, 0.0, 0.0, 0.0, 0.0, 0.0])
me_cube_shard_008.use_remesh_preserve_volume = False
me_cube_shard_008.use_remesh_preserve_attributes = False
me_cube_shard_008.use_mirror_vertex_groups = False
me_cube_shard_008.update()
me_cube_shard_007 = bpy.data.meshes.new('Cube_shard.007')
me_cube_shard_007.from_pydata([(-0.09469, -0.4789, 0.1196), (0.09384, -0.4484, 0.08206), (-0.08682, -0.03758, 0.2512), (-0.09469, -0.03758, 0.2535), (-0.09469, -0.3335, -0.09561), (0.1053, -0.04133, 0.1937), (0.1053, -0.03758, 0.1952), (0.1053, -0.4402, 0.08232), (-0.09469, -0.3334, -0.09566), (0.1053, -0.439, 0.08145), (-0.09469, -0.3309, -0.09743), (0.1053, 0.07002, -0.2736), (0.1053, -0.166, -0.109), (-0.09469, 0.004393, -0.3313), (0.1053, 0.07169, -0.2748), (-0.09469, -0.2021, -0.1873), (-0.09469, 0.3629, -0.09656), (0.1053, 0.2919, -0.1306), (-0.09469, 0.365, -0.09434), (0.1053, 0.3514, -0.06702), (-0.09469, 0.2917, 0.2262), (0.1053, 0.2943, 0.1824), (-0.09469, 0.05392, 0.2391), (0.1053, 0.003742, 0.2102), (0.1053, -0.03758, 0.1863), (-0.09469, -0.03758, 0.1863)], [], [(0, 1, 2, 3), (4, 1, 0), (2, 1, 5, 6), (7, 1, 4, 8, 9), (5, 1, 7), (10, 11, 12, 9, 8), (13, 14, 11, 10, 15), (16, 17, 14, 13), (17, 16, 18, 19), (20, 21, 19, 18), (21, 20, 22, 23), (12, 24, 6, 5, 7, 9), (23, 24, 12, 11, 14, 17, 19, 21), (24, 25, 3, 2, 6), (22, 25, 24, 23), (3, 25, 15, 10, 8, 4, 0), (15, 25, 22, 20, 18, 16, 13)])
_uv = me_cube_shard_007.uv_layers.new(name='UVMap')
_uv.uv.foreach_set('vector', [0.1551, 0.4061, 0.009626, 0.3955, 0.1491, 0.01852, 0.1551, 0.01793, 0.001001, 0.6248, 0.1896, 0.5271, 0.1896, 0.673, 0.1491, 0.01852, 0.009626, 0.3955, 0.0007719, 0.03562, 0.0007719, 0.03286, 0.7967, 1.245, 0.7874, 1.25, 0.6338, 1.103, 0.6338, 1.103, 0.7967, 1.244, 0.0007719, 0.03562, 0.009626, 0.3955, 0.0007719, 0.3898, 0.6338, 1.101, 0.7967, 0.779, 0.7967, 0.9947, 0.7967, 1.244, 0.6338, 1.103, 0.6338, 0.7946, 0.7967, 0.7775, 0.7967, 0.779, 0.6338, 1.101, 0.6338, 0.9834, 0.4808, 0.7973, 0.6309, 0.8558, 0.6309, 1.053, 0.4808, 1.119, 0.3167, 0.5924, 0.1652, 0.5374, 0.1652, 0.5351, 0.3167, 0.5272, 0.4712, 0.7737, 0.3212, 0.7413, 0.3212, 0.5495, 0.4712, 0.5272, 0.7867, 0.7773, 0.6338, 0.7643, 0.6338, 0.599, 0.7867, 0.5735, 0.0, 0.0, 0.0, 0.0, 0.0, 0.0, 0.0, 0.0, 0.0, 0.0, 0.0, 0.0, 0.0, 0.0, 0.0, 0.0, 0.0, 0.0, 0.0, 0.0, 0.0, 0.0, 0.0, 0.0, 0.0, 0.0, 0.0, 0.0, 0.0, 0.0, 0.0, 0.0, 0.0, 0.0, 0.0, 0.0, 0.0, 0.0, 0.0, 0.0, 0.0, 0.0, 0.0, 0.0, 0.0, 0.0, 0.0, 0.0, 0.0, 0.0, 0.0, 0.0, 0.0, 0.0, 0.0, 0.0, 0.0, 0.0, 0.0, 0.0, 0.0, 0.0, 0.0, 0.0, 0.0, 0.0, 0.0, 0.0, 0.0, 0.0, 0.0, 0.0, 0.0, 0.0])
me_cube_shard_007.use_remesh_preserve_volume = False
me_cube_shard_007.use_remesh_preserve_attributes = False
me_cube_shard_007.use_mirror_vertex_groups = False
me_cube_shard_007.update()
me_cube_shard_006 = bpy.data.meshes.new('Cube_shard.006')
me_cube_shard_006.from_pydata([(0.08593, -0.181, 0.4076), (0.07446, -0.1721, 0.4054), (-0.1141, -0.05727, 0.2277), (-0.1141, -0.1561, -0.2199), (0.08593, -0.3311, -0.2721), (0.08593, -0.164, 0.4057), (0.08593, -0.1627, 0.4048), (-0.1141, -0.05719, 0.2277), (-0.1141, 0.168, -0.171), (0.08593, 0.1797, -0.195), (0.08593, -0.09787, -0.2369), (-0.1141, -0.08508, -0.2091), (0.08593, 0.3463, 0.04971), (-0.1141, -0.05465, 0.2259), (0.08593, 0.1102, 0.2144), (-0.1141, 0.2806, -0.00799), (0.08593, 0.3479, 0.04855), (-0.1141, 0.07414, 0.1361)], [], [(0, 1, 2, 3, 4), (5, 1, 0), (1, 5, 6, 7, 2), (8, 9, 10, 4, 3, 11), (12, 13, 7, 6, 14), (15, 16, 9, 8), (16, 15, 17, 13, 12), (10, 14, 6, 5, 0, 4), (14, 10, 9, 16, 12), (17, 11, 3, 2, 7, 13), (11, 17, 15, 8)])
_uv = me_cube_shard_006.uv_layers.new(name='UVMap')
_uv.uv.foreach_set('vector', [0.2118, 0.5737, 0.1997, 0.5735, 0.001054, 0.451, 0.001054, 0.07343, 0.2118, 0.0003653, 0.1801, 0.5763, 0.1801, 0.5879, 0.1685, 0.5844, 0.814, 1.093, 0.8038, 1.088, 0.8038, 1.087, 0.9827, 0.9319, 0.9827, 0.932, 0.4909, 0.006542, 0.657, 3.255e-05, 0.657, 0.2312, 0.657, 0.4255, 0.4909, 0.2766, 0.4909, 0.2174, 0.8038, 0.5755, 0.9827, 0.9294, 0.9827, 0.9319, 0.8038, 1.087, 0.8038, 0.8125, 0.7038, 0.07017, 0.8696, 0.0003491, 0.8696, 0.2442, 0.7038, 0.2333, 0.8038, 0.5738, 0.9827, 0.5926, 0.9827, 0.8, 0.9827, 0.9294, 0.8038, 0.5755, 0.0, 0.0, 0.0, 0.0, 0.0, 0.0, 0.0, 0.0, 0.0, 0.0, 0.0, 0.0, 0.0, 0.0, 0.0, 0.0, 0.0, 0.0, 0.0, 0.0, 0.0, 0.0, 0.0, 0.0, 0.0, 0.0, 0.0, 0.0, 0.0, 0.0, 0.0, 0.0, 0.0, 0.0, 0.0, 0.0, 0.0, 0.0, 0.0, 0.0, 0.0, 0.0])
me_cube_shard_006.use_remesh_preserve_volume = False
me_cube_shard_006.use_remesh_preserve_attributes = False
me_cube_shard_006.use_mirror_vertex_groups = False
me_cube_shard_006.update()
me_cube_shard_005 = bpy.data.meshes.new('Cube_shard.005')
me_cube_shard_005.from_pydata([(0.1017, -0.4505, 0.4294), (-0.09829, -0.4635, 0.4103), (-0.09829, 0.1898, -0.5523), (0.1017, 0.2158, -0.5523), (0.1017, -0.07459, 0.4878), (-0.09829, -0.0533, 0.474), (0.1017, 0.4237, -0.5523), (-0.09829, 0.4384, -0.5523)], [], [(0, 1, 2, 3), (4, 5, 1, 0), (5, 4, 6, 7), (6, 3, 2, 7), (3, 6, 4, 0), (7, 2, 1, 5)])
_uv = me_cube_shard_005.uv_layers.new(name='UVMap')
_uv.uv.foreach_set('vector', [0.1523, 0.8948, 0.0007579, 0.8884, 0.0007577, 0.01198, 0.1523, 0.0009655, 0.848, 0.3272, 0.9992, 0.313, 0.9992, 0.6257, 0.848, 0.6138, 0.6955, 0.01638, 0.8465, 8.151e-05, 0.8465, 0.869, 0.6955, 0.8737, 0.0, 0.0, 0.0, 0.0, 0.0, 0.0, 0.0, 0.0, 0.0, 0.0, 0.0, 0.0, 0.0, 0.0, 0.0, 0.0, 0.0, 0.0, 0.0, 0.0, 0.0, 0.0, 0.0, 0.0])
me_cube_shard_005.use_remesh_preserve_volume = False
me_cube_shard_005.use_remesh_preserve_attributes = False
me_cube_shard_005.use_mirror_vertex_groups = False
me_cube_shard_005.update()
me_cube_shard_004 = bpy.data.meshes.new('Cube_shard.004')
me_cube_shard_004.from_pydata([(-0.1381, 0.2974, -0.0414), (0.06194, 0.2239, 0.1428), (0.06194, 0.3509, -0.07418), (-0.1381, 0.3166, -0.07418), (-0.1381, 0.1564, -0.04021), (0.06194, -0.312, 0.1474), (-0.1381, 0.09875, -0.07407), (0.06194, -0.3123, 0.1472), (-0.002695, -0.4331, -0.07331), (0.06194, -0.3162, 0.1449), (-0.1381, 0.09857, -0.07418), (-0.00307, -0.4331, -0.07418), (0.06194, -0.4331, 0.07625), (0.06194, -0.3379, 0.1322), (0.06194, -0.4331, -0.07418)], [], [(0, 1, 2, 3), (1, 0, 4, 5), (6, 7, 5, 4), (8, 9, 7, 6, 10, 11), (9, 8, 12, 13), (2, 14, 11, 10, 3), (13, 14, 2, 1, 5, 7, 9), (11, 14, 12, 8), (3, 10, 6, 4, 0), (12, 14, 13)])
_uv = me_cube_shard_004.uv_layers.new(name='UVMap')
_uv.uv.foreach_set('vector', [0.2787, 0.4258, 0.4833, 0.2273, 0.4833, 0.4818, 0.2787, 0.4643, 0.9543, 1.028, 0.6794, 1.104, 0.6794, 0.9613, 0.9543, 0.4854, 0.7671, 0.5422, 0.5242, 0.9954, 0.524, 0.9951, 0.7299, 0.4856, 0.7662, 1.098, 0.5267, 0.9992, 0.5242, 0.9954, 0.7671, 0.5422, 0.7672, 0.5424, 0.7672, 1.098, 0.5267, 0.9992, 0.7662, 1.098, 0.6021, 1.114, 0.5407, 1.021, 0.0, 0.0, 0.0, 0.0, 0.0, 0.0, 0.0, 0.0, 0.0, 0.0, 0.0, 0.0, 0.0, 0.0, 0.0, 0.0, 0.0, 0.0, 0.0, 0.0, 0.0, 0.0, 0.0, 0.0, 0.0, 0.0, 0.0, 0.0, 0.0, 0.0, 0.0, 0.0, 0.0, 0.0, 0.0, 0.0, 0.0, 0.0, 0.0, 0.0, 0.0, 0.0, 0.0, 0.0, 0.0, 0.0, 0.0, 0.0])
me_cube_shard_004.use_remesh_preserve_volume = False
me_cube_shard_004.use_remesh_preserve_attributes = False
me_cube_shard_004.use_mirror_vertex_groups = False
me_cube_shard_004.update()
me_cube_shard_003 = bpy.data.meshes.new('Cube_shard.003')
me_cube_shard_003.from_pydata([(0.097, -0.3545, 0.4122), (-0.103, -0.3332, 0.3984), (-0.103, 0.1585, -0.6279), (0.097, 0.1438, -0.6279), (0.097, -0.1434, 0.5041), (-0.103, -0.1847, 0.4631), (0.097, 0.1071, 0.248), (0.097, 0.2072, 0.1457), (-0.103, 0.2072, 0.06253), (-0.103, 0.1178, 0.1538), (-0.103, 0.2072, -0.6279), (0.097, 0.2072, -0.6279)], [], [(0, 1, 2, 3), (4, 5, 1, 0), (5, 4, 6, 7, 8, 9), (2, 10, 11, 3), (10, 2, 1, 5, 9), (7, 11, 10, 8), (11, 6, 4, 0, 3), (8, 10, 9), (6, 11, 7)])
_uv = me_cube_shard_003.uv_layers.new(name='UVMap')
_uv.uv.foreach_set('vector', [0.1501, 0.8649, 0.0007468, 0.8488, 0.0007468, 0.0008498, 0.1501, 0.005578, 0.9993, 0.1716, 0.8494, 0.1312, 0.8494, 0.0105, 0.9993, 5.223e-05, 0.2929, 0.8649, 0.4481, 0.8645, 0.4481, 1.131, 0.4481, 1.238, 0.2929, 1.282, 0.2929, 1.187, 0.0, 0.0, 0.0, 0.0, 0.0, 0.0, 0.0, 0.0, 0.0, 0.0, 0.0, 0.0, 0.0, 0.0, 0.0, 0.0, 0.0, 0.0, 0.0, 0.0, 0.0, 0.0, 0.0, 0.0, 0.0, 0.0, 0.0, 0.0, 0.0, 0.0, 0.0, 0.0, 0.0, 0.0, 0.0, 0.0, 0.0, 0.0, 0.0, 0.0, 0.0, 0.0, 0.0, 0.0, 0.0, 0.0, 0.0, 0.0])
me_cube_shard_003.use_remesh_preserve_volume = False
me_cube_shard_003.use_remesh_preserve_attributes = False
me_cube_shard_003.use_mirror_vertex_groups = False
me_cube_shard_003.update()
me_cube_shard_002 = bpy.data.meshes.new('Cube_shard.002')
me_cube_shard_002.from_pydata([(0.1016, -0.2897, -0.003271), (-0.09845, -0.2865, 0.07466), (-0.09845, -0.2814, -0.1072), (0.1016, -0.2868, -0.1039), (0.1016, -0.09652, 0.3776), (-0.09845, -0.1332, 0.3771), (-0.09845, 0.1695, -0.4438), (0.1016, 0.1721, -0.4465), (0.1016, 0.199, 0.3014), (-0.09845, 0.2249, 0.2847), (-0.09845, 0.2198, -0.4193), (0.1016, 0.1937, -0.436)], [], [(0, 1, 2, 3), (1, 0, 4, 5), (6, 7, 3, 2), (8, 9, 5, 4), (7, 6, 10, 11), (9, 8, 11, 10), (8, 4, 0, 3, 7, 11), (6, 2, 1, 5, 9, 10)])
_uv = me_cube_shard_002.uv_layers.new(name='UVMap')
_uv.uv.foreach_set('vector', [0.1535, 0.07947, 0.0007635, 0.1389, 0.0007635, 1.308e-05, 0.1535, 0.002628, 0.1569, 0.6792, 0.3116, 0.6251, 0.3116, 0.951, 0.1569, 0.938, 0.39, 0.002822, 0.5426, 1.404e-05, 0.5426, 0.4371, 0.39, 0.4323, 0.39, 0.6499, 0.5428, 0.6276, 0.5428, 0.9098, 0.39, 0.8828, 0.9138, 0.6048, 0.7611, 0.6057, 0.7611, 0.563, 0.9138, 0.5865, 0.0007696, 0.6374, 0.1547, 0.6249, 0.1547, 1.188, 0.0007697, 1.175, 0.0, 0.0, 0.0, 0.0, 0.0, 0.0, 0.0, 0.0, 0.0, 0.0, 0.0, 0.0, 0.0, 0.0, 0.0, 0.0, 0.0, 0.0, 0.0, 0.0, 0.0, 0.0, 0.0, 0.0])
me_cube_shard_002.use_remesh_preserve_volume = False
me_cube_shard_002.use_remesh_preserve_attributes = False
me_cube_shard_002.use_mirror_vertex_groups = False
me_cube_shard_002.update()
me_cube_shard_001 = bpy.data.meshes.new('Cube_shard.001')
me_cube_shard_001.from_pydata([(0.1006, -0.5674, -0.06327), (-0.09942, -0.5965, -0.06524), (-0.09942, -0.08443, -0.5054), (0.1006, -0.08443, -0.4759), (0.1006, -0.2415, 0.2417), (-0.09942, -0.329, 0.1851), (0.1006, 0.07598, 0.4239), (-0.09942, 0.0814, 0.4207), (-0.09942, -0.2335, 0.2399), (0.1006, -0.2358, 0.245), (0.1006, 0.5349, 0.08137), (-0.09942, 0.5324, 0.08406), (0.1006, 0.338, -0.344), (-0.09942, 0.3347, -0.3421), (0.1006, -0.08443, -0.1001), (-0.09942, -0.08443, -0.1001)], [], [(0, 1, 2, 3), (1, 0, 4, 5), (6, 7, 8, 5, 4, 9), (7, 6, 10, 11), (11, 10, 12, 13), (3, 14, 9, 4, 0), (2, 15, 14, 3), (9, 14, 12, 10, 6), (8, 15, 2, 1, 5), (12, 14, 15, 13), (13, 15, 8, 7, 11)])
_uv = me_cube_shard_001.uv_layers.new(name='UVMap')
_uv.uv.foreach_set('vector', [0.1203, 0.4353, 0.0005984, 0.4477, 0.0005984, 0.01671, 0.1203, 0.02709, 0.745, 0.8317, 0.6255, 0.8182, 0.6255, 0.5525, 0.745, 0.6136, 0.8648, 0.8324, 0.7457, 0.8342, 0.7457, 0.6181, 0.7457, 0.5525, 0.8648, 0.6145, 0.8648, 0.6184, 0.4811, 0.9065, 0.3621, 0.9103, 0.3621, 0.5694, 0.4811, 0.5716, 0.3607, 0.9492, 0.2416, 0.9484, 0.2416, 0.645, 0.3607, 0.6453, 0.0, 0.0, 0.0, 0.0, 0.0, 0.0, 0.0, 0.0, 0.0, 0.0, 0.0, 0.0, 0.0, 0.0, 0.0, 0.0, 0.0, 0.0, 0.0, 0.0, 0.0, 0.0, 0.0, 0.0, 0.0, 0.0, 0.0, 0.0, 0.0, 0.0, 0.0, 0.0, 0.0, 0.0, 0.0, 0.0, 0.0, 0.0, 0.0, 0.0, 0.0, 0.0, 0.0, 0.0, 0.0, 0.0, 0.0, 0.0, 0.0, 0.0, 0.0, 0.0, 0.0, 0.0, 0.0, 0.0])
me_cube_shard_001.use_remesh_preserve_volume = False
me_cube_shard_001.use_remesh_preserve_attributes = False
me_cube_shard_001.use_mirror_vertex_groups = False
me_cube_shard_001.update()
me_cube_shard_000 = bpy.data.meshes.new('Cube_shard.000')
me_cube_shard_000.from_pydata([(-0.104, -0.2877, -0.1432), (0.096, -0.27, -0.1542), (0.096, -0.2717, -0.07848), (-0.104, -0.2912, -0.08974), (-0.104, 0.1781, -0.02233), (0.096, 0.2248, -0.02587), (0.06503, 0.2023, 0.1952), (0.096, 0.214, 0.1785), (-0.104, 0.1648, 0.1735), (0.096, 0.1857, 0.1856)], [], [(0, 1, 2, 3), (4, 5, 1, 0), (6, 7, 5, 4, 8), (7, 6, 9), (8, 3, 2, 9, 6), (3, 8, 4, 0), (9, 2, 1, 5, 7)])
_uv = me_cube_shard_000.uv_layers.new(name='UVMap')
_uv.uv.foreach_set('vector', [0.1895, 0.5063, 0.0009427, 0.5167, 0.0009426, 0.4027, 0.1895, 0.4124, 0.6264, 0.452, 0.4381, 0.4935, 0.4381, 0.01355, 0.6264, 6.742e-05, 0.03076, 0.741, 0.000962, 0.7249, 0.000962, 0.5063, 0.1934, 0.5196, 0.1934, 0.7303, 0.1912, 0.5067, 0.2224, 0.5198, 0.1912, 0.5316, 0.0, 0.0, 0.0, 0.0, 0.0, 0.0, 0.0, 0.0, 0.0, 0.0, 0.0, 0.0, 0.0, 0.0, 0.0, 0.0, 0.0, 0.0, 0.0, 0.0, 0.0, 0.0, 0.0, 0.0, 0.0, 0.0, 0.0, 0.0])
me_cube_shard_000.use_remesh_preserve_volume = False
me_cube_shard_000.use_remesh_preserve_attributes = False
me_cube_shard_000.use_mirror_vertex_groups = False
me_cube_shard_000.update()
me_cube_shard_033 = bpy.data.meshes.new('Cube_shard.033')
me_cube_shard_033.from_pydata([(-0.09884, 0.1572, -0.2709), (0.1012, 0.1669, -0.2395), (0.1012, 0.1004, -0.2832), (-0.09884, 0.08852, -0.316), (-0.09884, 0.1398, 0.2531), (0.1012, 0.1506, 0.2531), (0.1012, -0.2353, -0.04662), (-0.09884, -0.252, -0.076), (0.1012, -0.08386, 0.2531), (-0.09884, -0.08572, 0.2531)], [], [(0, 1, 2, 3), (1, 0, 4, 5), (6, 7, 3, 2), (7, 6, 8, 9), (4, 9, 8, 5), (9, 4, 0, 3, 7), (5, 8, 6, 2, 1)])
_uv = me_cube_shard_033.uv_layers.new(name='UVMap')
_uv.uv.foreach_set('vector', [0.08146, 0.01128, 0.08146, 0.2139, 0.00256, 0.2039, 1.274e-05, 0.001015, 0.8083, 1.037, 0.6081, 1.068, 0.6081, 0.5436, 0.8083, 0.544, 0.6061, 0.4197, 0.4034, 0.4165, 0.4034, 4.577e-05, 0.6061, 0.009199, 0.4034, 0.5428, 0.6033, 0.5765, 0.6033, 0.9121, 0.4034, 0.9113, 0.0, 0.0, 0.0, 0.0, 0.0, 0.0, 0.0, 0.0, 0.0, 0.0, 0.0, 0.0, 0.0, 0.0, 0.0, 0.0, 0.0, 0.0, 0.0, 0.0, 0.0, 0.0, 0.0, 0.0, 0.0, 0.0, 0.0, 0.0])
me_cube_shard_033.use_remesh_preserve_volume = False
me_cube_shard_033.use_remesh_preserve_attributes = False
me_cube_shard_033.use_mirror_vertex_groups = False
me_cube_shard_033.update()

# ---- objects
ob_cube_shard_032 = bpy.data.objects.new('Cube_shard.032', me_cube_shard_064)
ob_cube_shard_031 = bpy.data.objects.new('Cube_shard.031', me_cube_shard_063)
ob_cube_shard_030 = bpy.data.objects.new('Cube_shard.030', me_cube_shard_029)
ob_cube_shard_029 = bpy.data.objects.new('Cube_shard.029', me_cube_shard_028)
ob_cube_shard_028 = bpy.data.objects.new('Cube_shard.028', me_cube_shard_027)
ob_cube_shard_027 = bpy.data.objects.new('Cube_shard.027', me_cube_shard_026)
ob_cube_shard_026 = bpy.data.objects.new('Cube_shard.026', me_cube_shard_025)
ob_cube_shard_025 = bpy.data.objects.new('Cube_shard.025', me_cube_shard_024)
ob_cube_shard_024 = bpy.data.objects.new('Cube_shard.024', me_cube_shard_023)
ob_cube_shard_023 = bpy.data.objects.new('Cube_shard.023', me_cube_shard_022)
ob_cube_shard_022 = bpy.data.objects.new('Cube_shard.022', me_cube_shard_021)
ob_cube_shard_021 = bpy.data.objects.new('Cube_shard.021', me_cube_shard_020)
ob_cube_shard_020 = bpy.data.objects.new('Cube_shard.020', me_cube_shard_019)
ob_cube_shard_019 = bpy.data.objects.new('Cube_shard.019', me_cube_shard_018)
ob_cube_shard_018 = bpy.data.objects.new('Cube_shard.018', me_cube_shard_017)
ob_cube_shard_017 = bpy.data.objects.new('Cube_shard.017', me_cube_shard_016)
ob_cube_shard_016 = bpy.data.objects.new('Cube_shard.016', me_cube_shard_015)
ob_cube_shard_015 = bpy.data.objects.new('Cube_shard.015', me_cube_shard_014)
ob_cube_shard_014 = bpy.data.objects.new('Cube_shard.014', me_cube_shard_013)
ob_cube_shard_013 = bpy.data.objects.new('Cube_shard.013', me_cube_shard_012)
ob_cube_shard_012 = bpy.data.objects.new('Cube_shard.012', me_cube_shard_011)
ob_cube_shard_011 = bpy.data.objects.new('Cube_shard.011', me_cube_shard_010)
ob_cube_shard_010 = bpy.data.objects.new('Cube_shard.010', me_cube_shard_009)
ob_cube_shard_009 = bpy.data.objects.new('Cube_shard.009', me_cube_shard_008)
ob_cube_shard_008 = bpy.data.objects.new('Cube_shard.008', me_cube_shard_007)
ob_cube_shard_007 = bpy.data.objects.new('Cube_shard.007', me_cube_shard_006)
ob_cube_shard_006 = bpy.data.objects.new('Cube_shard.006', me_cube_shard_005)
ob_cube_shard_005 = bpy.data.objects.new('Cube_shard.005', me_cube_shard_004)
ob_cube_shard_004 = bpy.data.objects.new('Cube_shard.004', me_cube_shard_003)
ob_cube_shard_002 = bpy.data.objects.new('Cube_shard.002', me_cube_shard_002)
ob_cube_shard_001 = bpy.data.objects.new('Cube_shard.001', me_cube_shard_001)
ob_cube_shard_000 = bpy.data.objects.new('Cube_shard.000', me_cube_shard_000)
ob_cube_shard_003 = bpy.data.objects.new('Cube_shard.003', me_cube_shard_033)

# ---- transforms, parenting, visibility, modifiers, constraints
ob_cube_shard_032.location = (-0.004349, 0.2822, 0.5909)
ob_cube_shard_032.rotation_euler = (1.571, -0.0, 0.0)
ob_cube_shard_032.lineart.crease_threshold = 0.0
ob_cube_shard_031.location = (-0.06229, -0.07549, 0.762)
ob_cube_shard_031.rotation_euler = (1.571, -0.0, 0.0)
ob_cube_shard_031.lineart.crease_threshold = 0.0
ob_cube_shard_030.location = (-0.003839, 1.565, -0.1759)
ob_cube_shard_030.rotation_euler = (1.571, -0.0, 0.0)
ob_cube_shard_030.lineart.crease_threshold = 0.0
ob_cube_shard_029.location = (0.000745, 0.1816, -0.532)
ob_cube_shard_029.rotation_euler = (1.571, -0.0, 0.0)
ob_cube_shard_029.lineart.crease_threshold = 0.0
ob_cube_shard_028.location = (0.007946, 0.6373, -0.1517)
ob_cube_shard_028.rotation_euler = (1.571, -0.0, 0.0)
ob_cube_shard_028.lineart.crease_threshold = 0.0
ob_cube_shard_027.location = (-3.222e-05, 1.651, -0.6303)
ob_cube_shard_027.rotation_euler = (1.571, -0.0, 0.0)
ob_cube_shard_027.lineart.crease_threshold = 0.0
ob_cube_shard_026.location = (0.002747, -1.301, 0.4102)
ob_cube_shard_026.rotation_euler = (1.571, -0.0, 0.0)
ob_cube_shard_026.lineart.crease_threshold = 0.0
ob_cube_shard_025.location = (0.0006595, 0.5283, -0.769)
ob_cube_shard_025.rotation_euler = (1.571, -0.0, 0.0)
ob_cube_shard_025.lineart.crease_threshold = 0.0
ob_cube_shard_024.location = (0.004169, -1.295, -0.8599)
ob_cube_shard_024.rotation_euler = (1.571, -0.0, 0.0)
ob_cube_shard_024.lineart.crease_threshold = 0.0
ob_cube_shard_023.location = (-0.001677, -1.755, 0.8643)
ob_cube_shard_023.rotation_euler = (1.571, -0.0, 0.0)
ob_cube_shard_023.lineart.crease_threshold = 0.0
ob_cube_shard_022.location = (0.001092, -0.2512, -0.7885)
ob_cube_shard_022.rotation_euler = (1.571, -0.0, 0.0)
ob_cube_shard_022.lineart.crease_threshold = 0.0
ob_cube_shard_021.location = (-0.004594, 0.8863, 0.8615)
ob_cube_shard_021.rotation_euler = (1.571, -0.0, 0.0)
ob_cube_shard_021.lineart.crease_threshold = 0.0
ob_cube_shard_020.location = (0.000941, 0.2689, 0.8549)
ob_cube_shard_020.rotation_euler = (1.571, -0.0, 0.0)
ob_cube_shard_020.lineart.crease_threshold = 0.0
ob_cube_shard_019.location = (-0.01447, 1.111, -0.914)
ob_cube_shard_019.rotation_euler = (1.571, -0.0, 0.0)
ob_cube_shard_019.lineart.crease_threshold = 0.0
ob_cube_shard_018.location = (-0.0008032, 0.7364, 0.3106)
ob_cube_shard_018.rotation_euler = (1.571, -0.0, 0.0)
ob_cube_shard_018.lineart.crease_threshold = 0.0
ob_cube_shard_017.location = (-0.0321, 1.827, -0.848)
ob_cube_shard_017.rotation_euler = (1.571, -0.0, 0.0)
ob_cube_shard_017.lineart.crease_threshold = 0.0
ob_cube_shard_016.location = (0.0009411, -1.158, 0.8163)
ob_cube_shard_016.rotation_euler = (1.571, -0.0, 0.0)
ob_cube_shard_016.lineart.crease_threshold = 0.0
ob_cube_shard_015.location = (0.004725, 1.623, 0.2459)
ob_cube_shard_015.rotation_euler = (1.571, -0.0, 0.0)
ob_cube_shard_015.lineart.crease_threshold = 0.0
ob_cube_shard_014.location = (-0.01063, -1.368, -0.5368)
ob_cube_shard_014.rotation_euler = (1.571, -0.0, 0.0)
ob_cube_shard_014.lineart.crease_threshold = 0.0
ob_cube_shard_013.location = (0.003466, -1.779, -0.482)
ob_cube_shard_013.rotation_euler = (1.571, -0.0, 0.0)
ob_cube_shard_013.lineart.crease_threshold = 0.0
ob_cube_shard_012.location = (-0.0007374, -0.569, 0.5548)
ob_cube_shard_012.rotation_euler = (1.571, -0.0, 0.0)
ob_cube_shard_012.lineart.crease_threshold = 0.0
ob_cube_shard_011.location = (-0.001448, -1.857, 0.1491)
ob_cube_shard_011.rotation_euler = (1.571, -0.0, 0.0)
ob_cube_shard_011.lineart.crease_threshold = 0.0
ob_cube_shard_010.location = (0.09226, 0.2062, 0.5015)
ob_cube_shard_010.rotation_euler = (1.571, -0.0, 0.0)
ob_cube_shard_010.lineart.crease_threshold = 0.0
ob_cube_shard_009.location = (0.01967, -0.153, 0.6389)
ob_cube_shard_009.rotation_euler = (1.571, -0.0, 0.0)
ob_cube_shard_009.lineart.crease_threshold = 0.0
ob_cube_shard_008.location = (-0.005307, 0.9212, -0.3867)
ob_cube_shard_008.rotation_euler = (1.571, -0.0, 0.0)
ob_cube_shard_008.lineart.crease_threshold = 0.0
ob_cube_shard_007.location = (0.01407, 1.245, -0.663)
ob_cube_shard_007.rotation_euler = (1.571, -0.0, 0.0)
ob_cube_shard_007.lineart.crease_threshold = 0.0
ob_cube_shard_006.location = (-0.00171, 1.448, 0.5129)
ob_cube_shard_006.rotation_euler = (1.571, -0.0, 0.0)
ob_cube_shard_006.lineart.crease_threshold = 0.0
ob_cube_shard_005.location = (0.03806, 1.926, -0.5669)
ob_cube_shard_005.rotation_euler = (1.571, -0.0, 0.0)
ob_cube_shard_005.lineart.crease_threshold = 0.0
ob_cube_shard_004.location = (0.002996, 1.372, 0.7928)
ob_cube_shard_004.rotation_euler = (1.571, -0.0, 0.0)
ob_cube_shard_004.lineart.crease_threshold = 0.0
ob_cube_shard_002.location = (-0.001551, -1.363, 0.02293)
ob_cube_shard_002.rotation_euler = (1.571, -0.0, 0.0)
ob_cube_shard_002.lineart.crease_threshold = 0.0
ob_cube_shard_001.location = (-0.0005846, -0.8351, -0.3399)
ob_cube_shard_001.rotation_euler = (1.571, -0.0, 0.0)
ob_cube_shard_001.lineart.crease_threshold = 0.0
ob_cube_shard_000.location = (0.004001, 0.4228, 0.2521)
ob_cube_shard_000.rotation_euler = (1.571, -0.0, 0.0)
ob_cube_shard_000.lineart.crease_threshold = 0.0
ob_cube_shard_003.location = (-0.001165, -1.747, 0.5779)
ob_cube_shard_003.rotation_euler = (1.571, -0.0, 0.0)
ob_cube_shard_003.lineart.crease_threshold = 0.0

# ---- collection membership
col_collection_1.objects.link(ob_cube_shard_032)
col_collection_1.objects.link(ob_cube_shard_031)
col_collection_1.objects.link(ob_cube_shard_030)
col_collection_1.objects.link(ob_cube_shard_029)
col_collection_1.objects.link(ob_cube_shard_028)
col_collection_1.objects.link(ob_cube_shard_027)
col_collection_1.objects.link(ob_cube_shard_026)
col_collection_1.objects.link(ob_cube_shard_025)
col_collection_1.objects.link(ob_cube_shard_024)
col_collection_1.objects.link(ob_cube_shard_023)
col_collection_1.objects.link(ob_cube_shard_022)
col_collection_1.objects.link(ob_cube_shard_021)
col_collection_1.objects.link(ob_cube_shard_020)
col_collection_1.objects.link(ob_cube_shard_019)
col_collection_1.objects.link(ob_cube_shard_018)
col_collection_1.objects.link(ob_cube_shard_017)
col_collection_1.objects.link(ob_cube_shard_016)
col_collection_1.objects.link(ob_cube_shard_015)
col_collection_1.objects.link(ob_cube_shard_014)
col_collection_1.objects.link(ob_cube_shard_013)
col_collection_1.objects.link(ob_cube_shard_012)
col_collection_1.objects.link(ob_cube_shard_011)
col_collection_1.objects.link(ob_cube_shard_010)
col_collection_1.objects.link(ob_cube_shard_009)
col_collection_1.objects.link(ob_cube_shard_008)
col_collection_1.objects.link(ob_cube_shard_007)
col_collection_1.objects.link(ob_cube_shard_006)
col_collection_1.objects.link(ob_cube_shard_005)
col_collection_1.objects.link(ob_cube_shard_004)
col_collection_1.objects.link(ob_cube_shard_002)
col_collection_1.objects.link(ob_cube_shard_001)
col_collection_1.objects.link(ob_cube_shard_000)
col_collection_1.objects.link(ob_cube_shard_003)

# ---- scene / render settings (as saved in the file)
scene.frame_start = 1; scene.frame_end = 250; scene.frame_set(1)
scene.render.engine = 'BLENDER_EEVEE_NEXT'
scene.render.resolution_percentage = 50
scene.render.dither_intensity = 0.0
scene.cycles.use_denoising = False
scene.cycles.samples = 128
scene.cycles.sampling_pattern = 'TABULATED_SOBOL'
scene.cycles.light_sampling_threshold = 0.0
scene.cycles.use_adaptive_sampling = False
scene.cycles.use_light_tree = False
scene.cycles.blur_glossy = 0.0
scene.cycles.sample_clamp_indirect = 0.0
scene.view_settings.view_transform = 'Standard'
bpy.context.view_layer.update()

# ---- added for rendering (the .blend has no active camera and no usable light): camera, sun
cam_auto = bpy.data.cameras.new('AutoCamera')
cam_auto.lens = 50.0
cam_auto.sensor_width = 36.0
cam_auto.clip_end = 1000.0
ob_auto_camera = bpy.data.objects.new('AutoCamera', cam_auto)
scene.collection.objects.link(ob_auto_camera)
ob_auto_camera.location = (4.14187, -4.97024, 3.31349)
ob_auto_camera.rotation_euler = (1.09748, -7.21219e-08, 0.694738)
scene.camera = ob_auto_camera
light_auto_sun = bpy.data.lights.new('AutoSun', 'SUN')
light_auto_sun.energy = 3.0
light_auto_sun.angle = 0.0523599
ob_auto_sun = bpy.data.objects.new('AutoSun', light_auto_sun)
scene.collection.objects.link(ob_auto_sun)
ob_auto_sun.rotation_euler = (0.872665, 0.174533, 0.523599)
bpy.context.view_layer.update()
